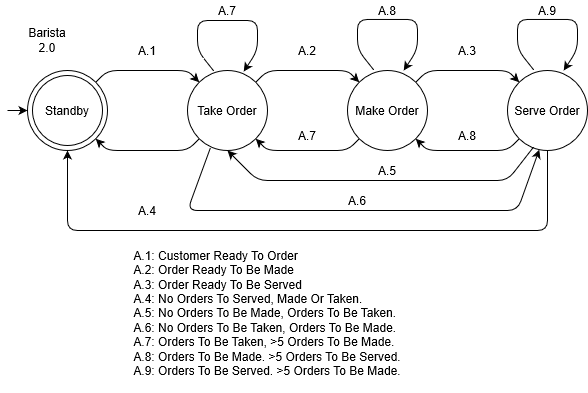

The diagram above was exported from draw.io. Its source (the exported page's mxGraphModel, read from the mxfile embedded in the PNG):
<mxGraphModel grid="1" shadow="0" math="0" pageHeight="1100" pageWidth="850" pageScale="1" page="1" fold="1" arrows="1" connect="1" tooltips="1" guides="1" gridSize="10" dy="482" dx="815">
  <root>
    <mxCell id="0" />
    <mxCell id="1" parent="0" />
    <mxCell id="sUYyqftanmlCCfDvZ4Ux-31" value="" parent="1" style="ellipse;whiteSpace=wrap;html=1;aspect=fixed;" vertex="1">
      <mxGeometry as="geometry" x="40" y="520" width="80" height="80" />
    </mxCell>
    <mxCell id="sUYyqftanmlCCfDvZ4Ux-32" value="Barista 2.0" parent="1" style="text;html=1;strokeColor=none;fillColor=none;align=center;verticalAlign=middle;whiteSpace=wrap;rounded=0;" vertex="1">
      <mxGeometry as="geometry" x="40" y="480" width="40" height="20" />
    </mxCell>
    <mxCell id="sUYyqftanmlCCfDvZ4Ux-33" value="" parent="1" style="endArrow=classic;html=1;entryX=0;entryY=0.5;entryDx=0;entryDy=0;" edge="1" target="sUYyqftanmlCCfDvZ4Ux-31">
      <mxGeometry as="geometry" width="50" height="50" relative="1">
        <mxPoint as="sourcePoint" x="20" y="560" />
        <mxPoint as="targetPoint" x="40" y="450" />
      </mxGeometry>
    </mxCell>
    <mxCell id="sUYyqftanmlCCfDvZ4Ux-34" value="Take Order" parent="1" style="ellipse;whiteSpace=wrap;html=1;aspect=fixed;" vertex="1">
      <mxGeometry as="geometry" x="200" y="520" width="80" height="80" />
    </mxCell>
    <mxCell id="sUYyqftanmlCCfDvZ4Ux-37" value="" parent="1" style="endArrow=classic;html=1;entryX=0;entryY=0;entryDx=0;entryDy=0;exitX=1;exitY=0;exitDx=0;exitDy=0;" edge="1" target="sUYyqftanmlCCfDvZ4Ux-34" source="sUYyqftanmlCCfDvZ4Ux-31">
      <mxGeometry as="geometry" width="50" height="50" relative="1">
        <mxPoint as="sourcePoint" x="140" y="530" />
        <mxPoint as="targetPoint" x="190" y="480" />
        <Array as="points">
          <mxPoint x="120" y="520" />
          <mxPoint x="200" y="520" />
        </Array>
      </mxGeometry>
    </mxCell>
    <mxCell id="sUYyqftanmlCCfDvZ4Ux-38" value="A.1" parent="1" style="text;html=1;strokeColor=none;fillColor=none;align=center;verticalAlign=middle;whiteSpace=wrap;rounded=0;" vertex="1">
      <mxGeometry as="geometry" x="140" y="490" width="40" height="20" />
    </mxCell>
    <mxCell id="sUYyqftanmlCCfDvZ4Ux-39" parent="1" style="edgeStyle=orthogonalEdgeStyle;rounded=0;orthogonalLoop=1;jettySize=auto;html=1;exitX=0.5;exitY=1;exitDx=0;exitDy=0;" edge="1" target="sUYyqftanmlCCfDvZ4Ux-38" source="sUYyqftanmlCCfDvZ4Ux-38">
      <mxGeometry as="geometry" relative="1" />
    </mxCell>
    <mxCell id="sUYyqftanmlCCfDvZ4Ux-42" value="" parent="1" style="endArrow=classic;html=1;exitX=0;exitY=1;exitDx=0;exitDy=0;entryX=1;entryY=1;entryDx=0;entryDy=0;" edge="1" target="sUYyqftanmlCCfDvZ4Ux-31" source="sUYyqftanmlCCfDvZ4Ux-34">
      <mxGeometry as="geometry" width="50" height="50" relative="1">
        <mxPoint as="sourcePoint" x="170" y="690" />
        <mxPoint as="targetPoint" x="220" y="640" />
        <Array as="points">
          <mxPoint x="200" y="600" />
          <mxPoint x="120" y="600" />
        </Array>
      </mxGeometry>
    </mxCell>
    <mxCell id="sUYyqftanmlCCfDvZ4Ux-44" value="Make Order" parent="1" style="ellipse;whiteSpace=wrap;html=1;aspect=fixed;" vertex="1">
      <mxGeometry as="geometry" x="360" y="520" width="80" height="80" />
    </mxCell>
    <mxCell id="sUYyqftanmlCCfDvZ4Ux-45" value="" parent="1" style="endArrow=classic;html=1;exitX=1;exitY=0;exitDx=0;exitDy=0;entryX=0;entryY=0;entryDx=0;entryDy=0;" edge="1" target="sUYyqftanmlCCfDvZ4Ux-44" source="sUYyqftanmlCCfDvZ4Ux-34">
      <mxGeometry as="geometry" width="50" height="50" relative="1">
        <mxPoint as="sourcePoint" x="280" y="520" />
        <mxPoint as="targetPoint" x="330" y="470" />
        <Array as="points">
          <mxPoint x="280" y="520" />
          <mxPoint x="360" y="520" />
        </Array>
      </mxGeometry>
    </mxCell>
    <mxCell id="sUYyqftanmlCCfDvZ4Ux-46" value="" parent="1" style="endArrow=classic;html=1;exitX=0;exitY=1;exitDx=0;exitDy=0;entryX=1;entryY=1;entryDx=0;entryDy=0;" edge="1" target="sUYyqftanmlCCfDvZ4Ux-34" source="sUYyqftanmlCCfDvZ4Ux-44">
      <mxGeometry as="geometry" width="50" height="50" relative="1">
        <mxPoint as="sourcePoint" x="330" y="690" />
        <mxPoint as="targetPoint" x="380" y="640" />
        <Array as="points">
          <mxPoint x="360" y="600" />
          <mxPoint x="280" y="600" />
        </Array>
      </mxGeometry>
    </mxCell>
    <mxCell id="sUYyqftanmlCCfDvZ4Ux-47" value="Serve Order" parent="1" style="ellipse;whiteSpace=wrap;html=1;aspect=fixed;" vertex="1">
      <mxGeometry as="geometry" x="520" y="520" width="80" height="80" />
    </mxCell>
    <mxCell id="sUYyqftanmlCCfDvZ4Ux-48" value="" parent="1" style="endArrow=classic;html=1;exitX=1;exitY=0;exitDx=0;exitDy=0;entryX=0;entryY=0;entryDx=0;entryDy=0;" edge="1" target="sUYyqftanmlCCfDvZ4Ux-47" source="sUYyqftanmlCCfDvZ4Ux-44">
      <mxGeometry as="geometry" width="50" height="50" relative="1">
        <mxPoint as="sourcePoint" x="430" y="440" />
        <mxPoint as="targetPoint" x="470" y="480" />
        <Array as="points">
          <mxPoint x="440" y="520" />
          <mxPoint x="520" y="520" />
        </Array>
      </mxGeometry>
    </mxCell>
    <mxCell id="sUYyqftanmlCCfDvZ4Ux-49" value="" parent="1" style="endArrow=classic;html=1;exitX=0;exitY=1;exitDx=0;exitDy=0;entryX=1;entryY=1;entryDx=0;entryDy=0;" edge="1" target="sUYyqftanmlCCfDvZ4Ux-44" source="sUYyqftanmlCCfDvZ4Ux-47">
      <mxGeometry as="geometry" width="50" height="50" relative="1">
        <mxPoint as="sourcePoint" x="470" y="680" />
        <mxPoint as="targetPoint" x="520" y="630" />
        <Array as="points">
          <mxPoint x="520" y="600" />
          <mxPoint x="440" y="600" />
        </Array>
      </mxGeometry>
    </mxCell>
    <mxCell id="sUYyqftanmlCCfDvZ4Ux-50" value="" parent="1" style="endArrow=classic;html=1;exitX=0.5;exitY=1;exitDx=0;exitDy=0;entryX=0.5;entryY=1;entryDx=0;entryDy=0;" edge="1" target="sUYyqftanmlCCfDvZ4Ux-31" source="sUYyqftanmlCCfDvZ4Ux-47">
      <mxGeometry as="geometry" width="50" height="50" relative="1">
        <mxPoint as="sourcePoint" x="550" y="680" />
        <mxPoint as="targetPoint" x="70" y="630" />
        <Array as="points">
          <mxPoint x="560" y="680" />
          <mxPoint x="80" y="680" />
        </Array>
      </mxGeometry>
    </mxCell>
    <mxCell id="sUYyqftanmlCCfDvZ4Ux-51" value="" parent="1" style="endArrow=classic;html=1;entryX=0.5;entryY=1;entryDx=0;entryDy=0;exitX=0.328;exitY=0.954;exitDx=0;exitDy=0;exitPerimeter=0;" edge="1" target="sUYyqftanmlCCfDvZ4Ux-34" source="sUYyqftanmlCCfDvZ4Ux-47">
      <mxGeometry as="geometry" width="50" height="50" relative="1">
        <mxPoint as="sourcePoint" x="540" y="600" />
        <mxPoint as="targetPoint" x="170" y="620" />
        <Array as="points">
          <mxPoint x="520" y="630" />
          <mxPoint x="270" y="630" />
        </Array>
      </mxGeometry>
    </mxCell>
    <mxCell id="sUYyqftanmlCCfDvZ4Ux-53" value="" parent="1" style="endArrow=classic;html=1;exitX=0.328;exitY=0.006;exitDx=0;exitDy=0;exitPerimeter=0;entryX=0.703;entryY=0.013;entryDx=0;entryDy=0;entryPerimeter=0;" edge="1" target="sUYyqftanmlCCfDvZ4Ux-34" source="sUYyqftanmlCCfDvZ4Ux-34">
      <mxGeometry as="geometry" width="50" height="50" relative="1">
        <mxPoint as="sourcePoint" x="250" y="450" />
        <mxPoint as="targetPoint" x="300" y="400" />
        <Array as="points">
          <mxPoint x="210" y="500" />
          <mxPoint x="210" y="470" />
          <mxPoint x="270" y="470" />
          <mxPoint x="270" y="500" />
        </Array>
      </mxGeometry>
    </mxCell>
    <mxCell id="sUYyqftanmlCCfDvZ4Ux-54" value="" parent="1" style="endArrow=classic;html=1;exitX=0.328;exitY=0.006;exitDx=0;exitDy=0;exitPerimeter=0;entryX=0.703;entryY=0.013;entryDx=0;entryDy=0;entryPerimeter=0;" edge="1">
      <mxGeometry as="geometry" width="50" height="50" relative="1">
        <mxPoint as="sourcePoint" x="386.24" y="519.44" />
        <mxPoint as="targetPoint" x="416.24" y="520" />
        <Array as="points">
          <mxPoint x="370" y="498.96" />
          <mxPoint x="370" y="468.96" />
          <mxPoint x="430" y="468.96" />
          <mxPoint x="430" y="498.96" />
        </Array>
      </mxGeometry>
    </mxCell>
    <mxCell id="sUYyqftanmlCCfDvZ4Ux-55" value="" parent="1" style="endArrow=classic;html=1;exitX=0.328;exitY=0.006;exitDx=0;exitDy=0;exitPerimeter=0;entryX=0.703;entryY=0.013;entryDx=0;entryDy=0;entryPerimeter=0;" edge="1">
      <mxGeometry as="geometry" width="50" height="50" relative="1">
        <mxPoint as="sourcePoint" x="546.24" y="519.44" />
        <mxPoint as="targetPoint" x="576.24" y="520" />
        <Array as="points">
          <mxPoint x="530" y="498.96" />
          <mxPoint x="530" y="468.96" />
          <mxPoint x="590" y="468.96" />
          <mxPoint x="590" y="498.96" />
        </Array>
      </mxGeometry>
    </mxCell>
    <mxCell id="sUYyqftanmlCCfDvZ4Ux-56" value="" parent="1" style="endArrow=classic;html=1;entryX=0.397;entryY=0.989;entryDx=0;entryDy=0;entryPerimeter=0;exitX=0.286;exitY=0.968;exitDx=0;exitDy=0;exitPerimeter=0;" edge="1" target="sUYyqftanmlCCfDvZ4Ux-47" source="sUYyqftanmlCCfDvZ4Ux-34">
      <mxGeometry as="geometry" width="50" height="50" relative="1">
        <mxPoint as="sourcePoint" x="140" y="620" />
        <mxPoint as="targetPoint" x="430" y="690" />
        <Array as="points">
          <mxPoint x="200" y="660" />
          <mxPoint x="530" y="660" />
        </Array>
      </mxGeometry>
    </mxCell>
    <mxCell id="sUYyqftanmlCCfDvZ4Ux-59" value="Standby" parent="1" style="ellipse;whiteSpace=wrap;html=1;aspect=fixed;" vertex="1">
      <mxGeometry as="geometry" x="45" y="525" width="70" height="70" />
    </mxCell>
    <mxCell id="sUYyqftanmlCCfDvZ4Ux-60" value="A.2" parent="1" style="text;html=1;strokeColor=none;fillColor=none;align=center;verticalAlign=middle;whiteSpace=wrap;rounded=0;" vertex="1">
      <mxGeometry as="geometry" x="300" y="490" width="40" height="20" />
    </mxCell>
    <mxCell id="sUYyqftanmlCCfDvZ4Ux-61" value="A.3" parent="1" style="text;html=1;strokeColor=none;fillColor=none;align=center;verticalAlign=middle;whiteSpace=wrap;rounded=0;" vertex="1">
      <mxGeometry as="geometry" x="460" y="490" width="40" height="20" />
    </mxCell>
    <mxCell id="sUYyqftanmlCCfDvZ4Ux-62" value="A.4" parent="1" style="text;html=1;strokeColor=none;fillColor=none;align=center;verticalAlign=middle;whiteSpace=wrap;rounded=0;" vertex="1">
      <mxGeometry as="geometry" x="140" y="650" width="40" height="20" />
    </mxCell>
    <mxCell id="sUYyqftanmlCCfDvZ4Ux-63" value="A.5" parent="1" style="text;html=1;strokeColor=none;fillColor=none;align=center;verticalAlign=middle;whiteSpace=wrap;rounded=0;" vertex="1">
      <mxGeometry as="geometry" x="380" y="610" width="40" height="20" />
    </mxCell>
    <mxCell id="sUYyqftanmlCCfDvZ4Ux-64" value="A.6" parent="1" style="text;html=1;strokeColor=none;fillColor=none;align=center;verticalAlign=middle;whiteSpace=wrap;rounded=0;" vertex="1">
      <mxGeometry as="geometry" x="350" y="640" width="40" height="20" />
    </mxCell>
    <mxCell id="sUYyqftanmlCCfDvZ4Ux-65" value="A.7" parent="1" style="text;html=1;strokeColor=none;fillColor=none;align=center;verticalAlign=middle;whiteSpace=wrap;rounded=0;" vertex="1">
      <mxGeometry as="geometry" x="220" y="450" width="40" height="20" />
    </mxCell>
    <mxCell id="sUYyqftanmlCCfDvZ4Ux-66" value="A.8" parent="1" style="text;html=1;strokeColor=none;fillColor=none;align=center;verticalAlign=middle;whiteSpace=wrap;rounded=0;" vertex="1">
      <mxGeometry as="geometry" x="380" y="450" width="40" height="20" />
    </mxCell>
    <mxCell id="sUYyqftanmlCCfDvZ4Ux-67" value="A.9" parent="1" style="text;html=1;strokeColor=none;fillColor=none;align=center;verticalAlign=middle;whiteSpace=wrap;rounded=0;" vertex="1">
      <mxGeometry as="geometry" x="540" y="450" width="40" height="20" />
    </mxCell>
    <mxCell id="sUYyqftanmlCCfDvZ4Ux-68" value="&lt;div align=&quot;left&quot;&gt;A.1: Customer Ready To Order&lt;/div&gt;&lt;div align=&quot;left&quot;&gt;A.2: Order Ready To Be Made&lt;/div&gt;&lt;div align=&quot;left&quot;&gt;A.3: Order Ready To Be Served&lt;/div&gt;&lt;div align=&quot;left&quot;&gt;A.4: No Orders To Served, Made Or Taken.&lt;/div&gt;&lt;div align=&quot;left&quot;&gt;A.5: No Orders To Be Made, Orders To Be Taken.&lt;/div&gt;&lt;div align=&quot;left&quot;&gt;A.6: No Orders To Be Taken, Orders To Be Made.&lt;/div&gt;&lt;div align=&quot;left&quot;&gt;A.7: Orders To Be Taken, &amp;gt;5 Orders To Be Made.&lt;/div&gt;&lt;div align=&quot;left&quot;&gt;A.8: Orders To Be Made. &amp;gt;5 Orders To Be Served.&lt;/div&gt;&lt;div align=&quot;left&quot;&gt;A.9: Orders To Be Served. &amp;gt;5 Orders To Be Made.&lt;/div&gt;&lt;div align=&quot;left&quot;&gt;&lt;br&gt;&lt;/div&gt;" parent="1" style="text;html=1;strokeColor=none;fillColor=none;align=center;verticalAlign=middle;whiteSpace=wrap;rounded=0;labelPosition=center;verticalLabelPosition=middle;" vertex="1">
      <mxGeometry as="geometry" x="100" y="760" width="360" height="20" />
    </mxCell>
    <mxCell id="sUYyqftanmlCCfDvZ4Ux-69" value="A.7" parent="1" style="text;html=1;strokeColor=none;fillColor=none;align=center;verticalAlign=middle;whiteSpace=wrap;rounded=0;" vertex="1">
      <mxGeometry as="geometry" x="300" y="575" width="40" height="20" />
    </mxCell>
    <mxCell id="sUYyqftanmlCCfDvZ4Ux-70" value="A.8" parent="1" style="text;html=1;strokeColor=none;fillColor=none;align=center;verticalAlign=middle;whiteSpace=wrap;rounded=0;" vertex="1">
      <mxGeometry as="geometry" x="460" y="575" width="40" height="20" />
    </mxCell>
  </root>
</mxGraphModel>